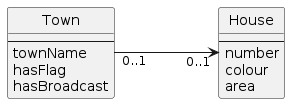

The diagram above was rendered by PlantUML. Its source (embedded in the PNG):
@startuml

hide circle


class "Town" as Town {
  --
  townName
  hasFlag
  hasBroadcast
}


class "House" as House{
  --
  number
  colour
  area
}


Town "0..1" -r-> "0..1" House : "                 "


@enduml